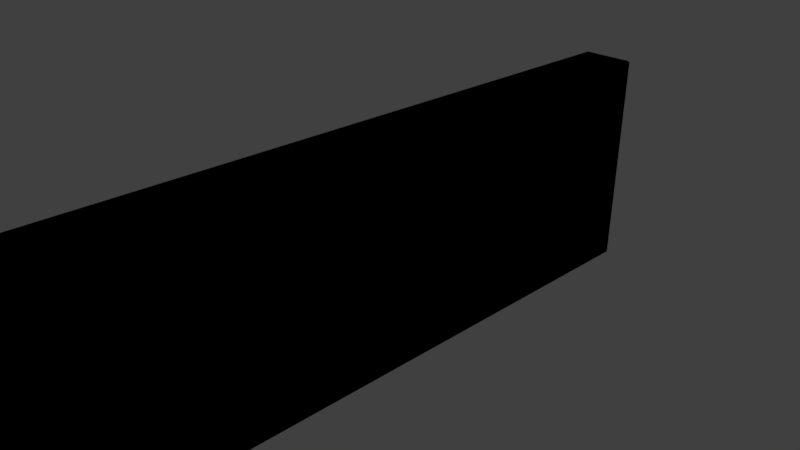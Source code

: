 # Source: caixa_fios.blend  (saved by Blender 2.78.0; exported with 4.5.12 LTS)
import bpy
from mathutils import Matrix  # noqa: F401  (used for matrix-valued properties, if any)

bpy.ops.wm.read_factory_settings(use_empty=True)
scene = bpy.context.scene
scene.name = 'Scene'

# ---- collections
col_collection_1 = bpy.data.collections.new('Collection 1'); scene.collection.children.link(col_collection_1)

# ---- materials (node trees are filled in below, after node groups)
mat_porta = bpy.data.materials.new('POrta')
mat_porta.alpha_threshold = 0.0
mat_porta.use_transparent_shadow = False
mat_porta.roughness = 0.5
mat_material = bpy.data.materials.new('Material')
mat_material.alpha_threshold = 0.0
mat_material.use_transparent_shadow = False
mat_material.diffuse_color = (1.0, 1.0, 1.0, 1.0)
mat_material.specular_color = (0.1788, 0.2508, 1.0)
mat_material.roughness = 0.5
mat_material.line_color = (0.0, 0.0, 0.0, 1.0)

# ---- material node trees
mat_porta.use_nodes = True; mat_porta.node_tree.nodes.clear()
_N = mat_porta.node_tree.nodes; _L = mat_porta.node_tree.links
n0 = _N.new('NodeUndefined'); n0.name = 'Output'; n0.location = (300, 300)
n0.inputs[1].default_value = 1.0
n1 = _N.new('NodeUndefined'); n1.name = 'Material'; n1.location = (10, 300)
n1.inputs[1].default_value = (1.0, 1.0, 1.0, 1.0)
n1.inputs[2].default_value = 0.8
n1.inputs[3].default_value = (0.0, 0.0, 0.0)
n2 = _N.new('NodeUndefined'); n2.name = 'Texture'; n2.location = (-226, 137)
n2.inputs[0].default_value = (0.0, 0.0, 0.0)
_L.new(n1.outputs[0], n0.inputs[0])
_L.new(n2.outputs[1], n1.inputs[0])
mat_material.use_nodes = True; mat_material.node_tree.nodes.clear()
_N = mat_material.node_tree.nodes; _L = mat_material.node_tree.links
n0 = _N.new('NodeUndefined'); n0.name = 'Output'; n0.location = (284, 202)
n0.inputs[1].default_value = 1.0
n1 = _N.new('NodeUndefined'); n1.name = 'Texture'; n1.location = (-156, 127)
n1.inputs[0].default_value = (0.0, 0.0, 0.0)
n2 = _N.new('NodeUndefined'); n2.name = 'Material'; n2.location = (64, 220)
n2.inputs[1].default_value = (0.1788, 0.2508, 1.0, 1.0)
n2.inputs[2].default_value = 0.8
n2.inputs[3].default_value = (0.0, 0.0, 0.0)
_L.new(n1.outputs[1], n2.inputs[0])
_L.new(n2.outputs[0], n0.inputs[0])

# ---- world
world_world = bpy.data.worlds.new('World'); scene.world = world_world
world_world.color = (0.05088, 0.05088, 0.05088)
world_world.use_sun_shadow = False
world_world.sun_shadow_jitter_overblur = 0.0
world_world.cycles.sampling_method = 'MANUAL'

# ---- cameras
cam_camera = bpy.data.cameras.new('Camera')
cam_camera.clip_end = 100.0
cam_camera.lens = 35.0
cam_camera.sensor_width = 32.0
cam_camera.sensor_height = 18.0
cam_camera.ortho_scale = 7.314
cam_camera.dof.focus_distance = 0.0
cam_camera.dof.aperture_fstop = 128.0

# ---- lights
light_lamp = bpy.data.lights.new('Lamp', 'POINT')
light_lamp.transmission_factor = 0.0
light_lamp.cutoff_distance = 30.0
light_lamp.energy = 100.0
light_lamp.shadow_buffer_clip_start = 1.001
light_lamp.shadow_soft_size = 0.1
light_lamp.shadow_maximum_resolution = 0.006
light_lamp.use_absolute_resolution = True

# ---- meshes
me_plane = bpy.data.meshes.new('Plane')
me_plane.from_pydata([(-1.0, -1.0, -0.008201), (1.0, -1.0, -0.008201), (-1.0, 1.0, -0.008201), (1.0, 1.0, -0.008201)], [], [(0, 1, 3, 2)])
_uv = me_plane.uv_layers.new(name='UVMap')
_uv.uv.foreach_set('vector', [-0.00132, 0.9958, 0.001447, -0.004071, 1.006, -0.01041, 1.003, 0.9894])
me_plane.materials.append(mat_porta)
me_plane.use_remesh_preserve_volume = False
me_plane.use_remesh_preserve_attributes = False
me_plane.use_mirror_vertex_groups = False
me_plane.update()
me_cube = bpy.data.meshes.new('Cube')
me_cube.from_pydata([(1.0, 1.0, -1.0), (1.0, -1.0, -1.0), (-1.0, -1.0, -1.0), (-1.0, 1.0, -1.0), (1.0, 1.0, 1.0), (1.0, -1.0, 1.0), (-1.0, -1.0, 1.0), (-1.0, 1.0, 1.0), (-1.0, -0.9445, -0.8681), (-1.0, 0.9445, -0.8681), (-1.0, -0.9445, 0.8681), (-1.0, 0.9445, 0.8681), (0.5026, -0.9445, -0.8681), (-1.002, 0.5251, -0.8681), (0.5026, -0.9445, 0.8681), (-1.002, 0.5251, 0.8681), (1.0, 0.5253, -1.0), (-1.0, 0.5253, -1.0), (1.0, 0.5253, 1.0), (-1.0, 0.5253, 1.0), (0.5026, 0.5247, -0.8681), (0.5026, 0.5247, 0.8681)], [], [(16, 1, 2, 17), (18, 19, 6, 5), (16, 18, 5, 1), (1, 5, 6, 2), (7, 3, 9, 11), (4, 0, 3, 7), (11, 9, 13, 15), (17, 2, 8, 13), (2, 6, 10, 8), (19, 7, 11, 15), (20, 21, 15, 13), (13, 8, 12, 20), (8, 10, 14, 12), (10, 15, 21, 14), (12, 14, 21, 20), (6, 19, 15, 10), (3, 17, 13, 9), (0, 4, 18, 16), (4, 7, 19, 18), (0, 16, 17, 3)])
_uv = me_cube.uv_layers.new(name='UVMap')
_uv.uv.foreach_set('vector', [0.2804, 0.7813, 0.8839, 0.782, 0.8813, 0.8107, 0.2778, 0.81, 0.283, 0.5419, 0.2856, 0.5158, 0.8891, 0.5164, 0.8865, 0.5425, 0.2804, 0.7813, 0.283, 0.5419, 0.8865, 0.5425, 0.8839, 0.782, 0.8839, 0.782, 0.8865, 0.5425, 0.9689, 0.5426, 0.9663, 0.7821, 0.03743, 0.5416, 0.03484, 0.781, 0.01509, 0.7652, 0.01734, 0.5574, 0.1126, 0.5417, 0.11, 0.7811, 0.03484, 0.781, 0.03743, 0.5416, 0.07401, 0.1747, 0.07401, 0.3809, 0.2423, 0.3808, 0.2423, 0.1747, 0.2778, 0.81, 0.8813, 0.8107, 0.8612, 0.8264, 0.2778, 0.8258, 0.9663, 0.7821, 0.9689, 0.5426, 0.9886, 0.5585, 0.9864, 0.7663, 0.2856, 0.5158, 0.1152, 0.5155, 0.1353, 0.4998, 0.2859, 0.5, 0.2939, 0.3807, 0.2939, 0.1741, 0.2423, 0.1747, 0.2423, 0.3808, 0.2938, 0.4229, 0.8801, 0.4228, 0.8807, 0.3807, 0.2939, 0.3807, 0.9414, 0.3793, 0.9414, 0.1731, 0.8807, 0.1741, 0.8807, 0.3807, 0.8801, 0.1257, 0.2938, 0.1256, 0.2939, 0.1741, 0.8807, 0.1741, 0.8807, 0.3807, 0.8807, 0.1741, 0.2939, 0.1741, 0.2939, 0.3807, 0.8891, 0.5164, 0.2856, 0.5158, 0.2859, 0.5, 0.8693, 0.5006, 0.1074, 0.8098, 0.2778, 0.81, 0.2778, 0.8258, 0.1272, 0.8256, 0.11, 0.7811, 0.1126, 0.5417, 0.283, 0.5419, 0.2804, 0.7813, 0.1126, 0.5417, 0.1152, 0.5155, 0.2856, 0.5158, 0.283, 0.5419, 0.11, 0.7811, 0.2804, 0.7813, 0.2778, 0.81, 0.1074, 0.8098])
me_cube.materials.append(mat_material)
me_cube.use_remesh_preserve_volume = False
me_cube.use_remesh_preserve_attributes = False
me_cube.use_mirror_vertex_groups = False
me_cube.update()

# ---- objects
ob_plane = bpy.data.objects.new('Plane', me_plane)
ob_cube = bpy.data.objects.new('Cube', me_cube)
ob_lamp = bpy.data.objects.new('Lamp', light_lamp)
ob_camera = bpy.data.objects.new('Camera', cam_camera)

# ---- transforms, parenting, visibility, modifiers, constraints
ob_plane.location = (0.0, 0.0, 0.0)
ob_plane.delta_location = (0.4095, 0.0, 0.0)
ob_plane.delta_rotation_euler = (-0.0, 1.571, 0.0)
ob_plane.delta_scale = (1.637, 4.973, 1.642)
ob_plane.lineart.crease_threshold = 0.0
ob_cube.location = (0.0, 0.0, 0.0)
ob_cube.delta_location = (0.0, 0.001007, 0.0)
ob_cube.delta_scale = (-0.3734, -4.975, -1.641)
ob_cube.lock_rotations_4d = False
ob_cube.empty_display_type = 'ARROWS'
ob_cube.lineart.crease_threshold = 0.0
ob_lamp.location = (5.22, 0.8251, 6.058)
ob_lamp.rotation_euler = (0.6503, 0.05522, 1.866)
ob_lamp.lock_rotations_4d = False
ob_lamp.empty_display_type = 'ARROWS'
ob_lamp.color = (0.0, 0.0, 0.0, 0.0)
ob_lamp.lineart.crease_threshold = 0.0
ob_camera.location = (7.481, -6.508, 5.344)
ob_camera.rotation_euler = (1.109, 0.0, 0.8149)
ob_camera.lock_rotations_4d = False
ob_camera.empty_display_type = 'ARROWS'
ob_camera.color = (0.0, 0.0, 0.0, 0.0)
ob_camera.display_type = 'WIRE'
ob_camera.lineart.crease_threshold = 0.0

# ---- collection membership
col_collection_1.objects.link(ob_plane)
col_collection_1.objects.link(ob_cube)
col_collection_1.objects.link(ob_lamp)
col_collection_1.objects.link(ob_camera)

# ---- scene / render settings (as saved in the file)
scene.camera = ob_camera
scene.frame_start = 0; scene.frame_end = 26; scene.frame_set(0)
scene.render.engine = 'BLENDER_EEVEE_NEXT'
scene.render.resolution_percentage = 50
scene.render.dither_intensity = 0.0
scene.cycles.use_denoising = False
scene.cycles.samples = 128
scene.cycles.sampling_pattern = 'TABULATED_SOBOL'
scene.cycles.light_sampling_threshold = 0.0
scene.cycles.use_adaptive_sampling = False
scene.cycles.use_light_tree = False
scene.cycles.blur_glossy = 0.0
scene.cycles.sample_clamp_indirect = 0.0
scene.view_settings.view_transform = 'Standard'
bpy.context.view_layer.update()
